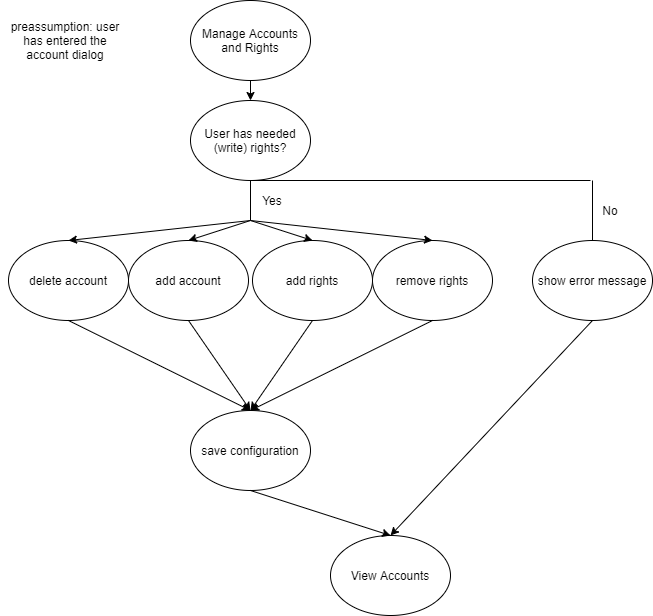

The diagram above was exported from draw.io. Its source (the exported page's mxGraphModel, read from the mxfile embedded in the PNG):
<mxGraphModel dx="1422" dy="762" grid="1" gridSize="10" guides="1" tooltips="1" connect="1" arrows="1" fold="1" page="1" pageScale="1" pageWidth="827" pageHeight="1169" math="0" shadow="0">
  <root>
    <mxCell id="MIjQvJClVpNPJ3KCYoKW-0" />
    <mxCell id="MIjQvJClVpNPJ3KCYoKW-1" parent="MIjQvJClVpNPJ3KCYoKW-0" />
    <mxCell id="uPn5avV3h4MO-AuFN-KD-0" value="Manage Accounts and Rights" style="ellipse;whiteSpace=wrap;html=1;" parent="MIjQvJClVpNPJ3KCYoKW-1" vertex="1">
      <mxGeometry x="220" y="10" width="120" height="80" as="geometry" />
    </mxCell>
    <mxCell id="uPn5avV3h4MO-AuFN-KD-1" value="add account" style="ellipse;whiteSpace=wrap;html=1;" parent="MIjQvJClVpNPJ3KCYoKW-1" vertex="1">
      <mxGeometry x="158" y="250" width="120" height="80" as="geometry" />
    </mxCell>
    <mxCell id="uPn5avV3h4MO-AuFN-KD-2" value="add rights" style="ellipse;whiteSpace=wrap;html=1;" parent="MIjQvJClVpNPJ3KCYoKW-1" vertex="1">
      <mxGeometry x="282" y="250" width="120" height="80" as="geometry" />
    </mxCell>
    <mxCell id="uPn5avV3h4MO-AuFN-KD-3" value="delete account" style="ellipse;whiteSpace=wrap;html=1;" parent="MIjQvJClVpNPJ3KCYoKW-1" vertex="1">
      <mxGeometry x="38" y="250" width="120" height="80" as="geometry" />
    </mxCell>
    <mxCell id="uPn5avV3h4MO-AuFN-KD-4" value="save configuration" style="ellipse;whiteSpace=wrap;html=1;" parent="MIjQvJClVpNPJ3KCYoKW-1" vertex="1">
      <mxGeometry x="220" y="420" width="120" height="80" as="geometry" />
    </mxCell>
    <mxCell id="uPn5avV3h4MO-AuFN-KD-5" value="remove rights" style="ellipse;whiteSpace=wrap;html=1;" parent="MIjQvJClVpNPJ3KCYoKW-1" vertex="1">
      <mxGeometry x="402" y="250" width="120" height="80" as="geometry" />
    </mxCell>
    <mxCell id="uPn5avV3h4MO-AuFN-KD-6" value="show error message" style="ellipse;whiteSpace=wrap;html=1;" parent="MIjQvJClVpNPJ3KCYoKW-1" vertex="1">
      <mxGeometry x="562" y="250" width="120" height="80" as="geometry" />
    </mxCell>
    <mxCell id="uPn5avV3h4MO-AuFN-KD-7" value="User has needed (write) rights?" style="ellipse;whiteSpace=wrap;html=1;" parent="MIjQvJClVpNPJ3KCYoKW-1" vertex="1">
      <mxGeometry x="220" y="110" width="120" height="80" as="geometry" />
    </mxCell>
    <mxCell id="uPn5avV3h4MO-AuFN-KD-42" value="" style="endArrow=classic;html=1;entryX=0.5;entryY=0;entryDx=0;entryDy=0;" parent="MIjQvJClVpNPJ3KCYoKW-1" target="uPn5avV3h4MO-AuFN-KD-5" edge="1">
      <mxGeometry width="50" height="50" relative="1" as="geometry">
        <mxPoint x="280" y="230" as="sourcePoint" />
        <mxPoint x="410" y="310" as="targetPoint" />
      </mxGeometry>
    </mxCell>
    <mxCell id="uPn5avV3h4MO-AuFN-KD-48" value="" style="endArrow=classic;html=1;entryX=0.5;entryY=0;entryDx=0;entryDy=0;" parent="MIjQvJClVpNPJ3KCYoKW-1" target="uPn5avV3h4MO-AuFN-KD-2" edge="1">
      <mxGeometry width="50" height="50" relative="1" as="geometry">
        <mxPoint x="280" y="230" as="sourcePoint" />
        <mxPoint x="410" y="310" as="targetPoint" />
      </mxGeometry>
    </mxCell>
    <mxCell id="uPn5avV3h4MO-AuFN-KD-54" value="" style="endArrow=classic;html=1;entryX=0.5;entryY=0;entryDx=0;entryDy=0;" parent="MIjQvJClVpNPJ3KCYoKW-1" target="uPn5avV3h4MO-AuFN-KD-1" edge="1">
      <mxGeometry width="50" height="50" relative="1" as="geometry">
        <mxPoint x="280" y="230" as="sourcePoint" />
        <mxPoint x="410" y="310" as="targetPoint" />
      </mxGeometry>
    </mxCell>
    <mxCell id="uPn5avV3h4MO-AuFN-KD-56" value="" style="endArrow=classic;html=1;entryX=0.5;entryY=0;entryDx=0;entryDy=0;" parent="MIjQvJClVpNPJ3KCYoKW-1" target="uPn5avV3h4MO-AuFN-KD-3" edge="1">
      <mxGeometry width="50" height="50" relative="1" as="geometry">
        <mxPoint x="280" y="230" as="sourcePoint" />
        <mxPoint x="430" y="329.9999999999999" as="targetPoint" />
      </mxGeometry>
    </mxCell>
    <mxCell id="uPn5avV3h4MO-AuFN-KD-57" value="" style="endArrow=classic;html=1;exitX=0.5;exitY=1;exitDx=0;exitDy=0;entryX=0.5;entryY=0;entryDx=0;entryDy=0;" parent="MIjQvJClVpNPJ3KCYoKW-1" source="uPn5avV3h4MO-AuFN-KD-3" target="uPn5avV3h4MO-AuFN-KD-4" edge="1">
      <mxGeometry width="50" height="50" relative="1" as="geometry">
        <mxPoint x="390" y="389.9999999999999" as="sourcePoint" />
        <mxPoint x="440" y="339.9999999999999" as="targetPoint" />
      </mxGeometry>
    </mxCell>
    <mxCell id="uPn5avV3h4MO-AuFN-KD-58" value="" style="endArrow=classic;html=1;exitX=0.5;exitY=1;exitDx=0;exitDy=0;entryX=0.5;entryY=0;entryDx=0;entryDy=0;" parent="MIjQvJClVpNPJ3KCYoKW-1" source="uPn5avV3h4MO-AuFN-KD-1" target="uPn5avV3h4MO-AuFN-KD-4" edge="1">
      <mxGeometry width="50" height="50" relative="1" as="geometry">
        <mxPoint x="400" y="399.9999999999999" as="sourcePoint" />
        <mxPoint x="450" y="349.9999999999999" as="targetPoint" />
      </mxGeometry>
    </mxCell>
    <mxCell id="uPn5avV3h4MO-AuFN-KD-59" value="" style="endArrow=classic;html=1;exitX=0.5;exitY=1;exitDx=0;exitDy=0;entryX=0.5;entryY=0;entryDx=0;entryDy=0;" parent="MIjQvJClVpNPJ3KCYoKW-1" source="uPn5avV3h4MO-AuFN-KD-2" target="uPn5avV3h4MO-AuFN-KD-4" edge="1">
      <mxGeometry width="50" height="50" relative="1" as="geometry">
        <mxPoint x="410" y="409.9999999999999" as="sourcePoint" />
        <mxPoint x="460" y="359.9999999999999" as="targetPoint" />
      </mxGeometry>
    </mxCell>
    <mxCell id="uPn5avV3h4MO-AuFN-KD-60" value="" style="endArrow=classic;html=1;exitX=0.5;exitY=1;exitDx=0;exitDy=0;entryX=0.5;entryY=0;entryDx=0;entryDy=0;" parent="MIjQvJClVpNPJ3KCYoKW-1" source="uPn5avV3h4MO-AuFN-KD-5" target="uPn5avV3h4MO-AuFN-KD-4" edge="1">
      <mxGeometry width="50" height="50" relative="1" as="geometry">
        <mxPoint x="420" y="419.9999999999999" as="sourcePoint" />
        <mxPoint x="470" y="369.9999999999999" as="targetPoint" />
      </mxGeometry>
    </mxCell>
    <object label="" id="uPn5avV3h4MO-AuFN-KD-61">
      <mxCell style="endArrow=none;html=1;exitX=0.5;exitY=1;exitDx=0;exitDy=0;" parent="MIjQvJClVpNPJ3KCYoKW-1" source="uPn5avV3h4MO-AuFN-KD-7" edge="1">
        <mxGeometry width="50" height="50" relative="1" as="geometry">
          <mxPoint x="360" y="360" as="sourcePoint" />
          <mxPoint x="280" y="230" as="targetPoint" />
        </mxGeometry>
      </mxCell>
    </object>
    <mxCell id="uPn5avV3h4MO-AuFN-KD-62" value="Yes" style="text;html=1;strokeColor=none;fillColor=none;align=center;verticalAlign=middle;whiteSpace=wrap;rounded=0;" parent="MIjQvJClVpNPJ3KCYoKW-1" vertex="1">
      <mxGeometry x="282" y="200" width="40" height="20" as="geometry" />
    </mxCell>
    <mxCell id="uPn5avV3h4MO-AuFN-KD-65" value="View Accounts" style="ellipse;whiteSpace=wrap;html=1;" parent="MIjQvJClVpNPJ3KCYoKW-1" vertex="1">
      <mxGeometry x="360" y="545" width="120" height="80" as="geometry" />
    </mxCell>
    <mxCell id="uPn5avV3h4MO-AuFN-KD-66" value="No" style="text;html=1;strokeColor=none;fillColor=none;align=center;verticalAlign=middle;whiteSpace=wrap;rounded=0;" parent="MIjQvJClVpNPJ3KCYoKW-1" vertex="1">
      <mxGeometry x="620" y="210" width="40" height="20" as="geometry" />
    </mxCell>
    <object label="" id="uPn5avV3h4MO-AuFN-KD-67">
      <mxCell style="endArrow=none;html=1;exitX=0.5;exitY=1;exitDx=0;exitDy=0;" parent="MIjQvJClVpNPJ3KCYoKW-1" source="uPn5avV3h4MO-AuFN-KD-7" edge="1">
        <mxGeometry width="50" height="50" relative="1" as="geometry">
          <mxPoint x="290" y="200" as="sourcePoint" />
          <mxPoint x="620" y="190" as="targetPoint" />
        </mxGeometry>
      </mxCell>
    </object>
    <object label="" id="uPn5avV3h4MO-AuFN-KD-68">
      <mxCell style="endArrow=none;html=1;entryX=0.5;entryY=0;entryDx=0;entryDy=0;" parent="MIjQvJClVpNPJ3KCYoKW-1" target="uPn5avV3h4MO-AuFN-KD-6" edge="1">
        <mxGeometry width="50" height="50" relative="1" as="geometry">
          <mxPoint x="622" y="190" as="sourcePoint" />
          <mxPoint x="300" y="249.9999999999999" as="targetPoint" />
        </mxGeometry>
      </mxCell>
    </object>
    <mxCell id="iclMmv0nS1doL0X6kXzv-0" value="" style="endArrow=classic;html=1;exitX=0.5;exitY=1;exitDx=0;exitDy=0;entryX=0.5;entryY=0;entryDx=0;entryDy=0;" parent="MIjQvJClVpNPJ3KCYoKW-1" source="uPn5avV3h4MO-AuFN-KD-4" target="uPn5avV3h4MO-AuFN-KD-65" edge="1">
      <mxGeometry width="50" height="50" relative="1" as="geometry">
        <mxPoint x="360" y="540" as="sourcePoint" />
        <mxPoint x="410" y="490" as="targetPoint" />
      </mxGeometry>
    </mxCell>
    <mxCell id="iclMmv0nS1doL0X6kXzv-2" value="" style="endArrow=classic;html=1;exitX=0.5;exitY=1;exitDx=0;exitDy=0;entryX=0.5;entryY=0;entryDx=0;entryDy=0;" parent="MIjQvJClVpNPJ3KCYoKW-1" source="uPn5avV3h4MO-AuFN-KD-6" target="uPn5avV3h4MO-AuFN-KD-65" edge="1">
      <mxGeometry width="50" height="50" relative="1" as="geometry">
        <mxPoint x="360" y="540" as="sourcePoint" />
        <mxPoint x="410" y="490" as="targetPoint" />
      </mxGeometry>
    </mxCell>
    <mxCell id="iclMmv0nS1doL0X6kXzv-3" value="" style="endArrow=classic;html=1;exitX=0.5;exitY=1;exitDx=0;exitDy=0;entryX=0.5;entryY=0;entryDx=0;entryDy=0;" parent="MIjQvJClVpNPJ3KCYoKW-1" source="uPn5avV3h4MO-AuFN-KD-0" target="uPn5avV3h4MO-AuFN-KD-7" edge="1">
      <mxGeometry width="50" height="50" relative="1" as="geometry">
        <mxPoint x="360" y="290" as="sourcePoint" />
        <mxPoint x="410" y="240" as="targetPoint" />
      </mxGeometry>
    </mxCell>
    <mxCell id="iclMmv0nS1doL0X6kXzv-4" value="preassumption: user has entered the account dialog" style="text;html=1;strokeColor=none;fillColor=none;align=center;verticalAlign=middle;whiteSpace=wrap;rounded=0;" parent="MIjQvJClVpNPJ3KCYoKW-1" vertex="1">
      <mxGeometry x="30" y="40" width="130" height="20" as="geometry" />
    </mxCell>
  </root>
</mxGraphModel>